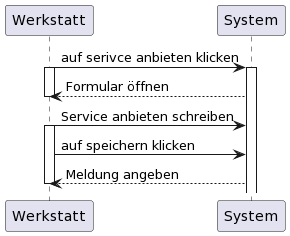

The diagram above was rendered by PlantUML. Its source (embedded in the PNG):
@startuml
Werkstatt -> System:auf serivce anbieten klicken
activate System

activate Werkstatt
System --> Werkstatt: Formular öffnen
deactivate Werkstatt

Werkstatt -> System: Service anbieten schreiben
activate Werkstatt
Werkstatt -> System: auf speichern klicken


System --> Werkstatt: Meldung angeben
deactivate Werkstatt
@enduml